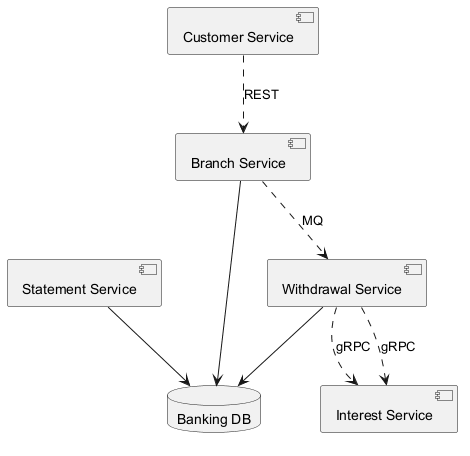

The diagram above was rendered by PlantUML. Its source (embedded in the PNG):
@startuml
skinparam backgroundColor #FFFFFF
skinparam classBackgroundColor #F3E5F5
skinparam classBorderColor #6A1B9A
component "Statement Service" as C_StatementService
component "Customer Service" as C_CustomerService
component "Branch Service" as C_BranchService
component "Interest Service" as C_InterestService
component "Withdrawal Service" as C_WithdrawalService
database "Banking DB" as DB_banking
C_StatementService --> DB_banking
C_BranchService --> DB_banking
C_WithdrawalService --> DB_banking
C_CustomerService ..> C_BranchService : REST
C_BranchService ..> C_WithdrawalService : MQ
C_WithdrawalService ..> C_InterestService : gRPC
C_WithdrawalService ..> C_InterestService : gRPC
@enduml